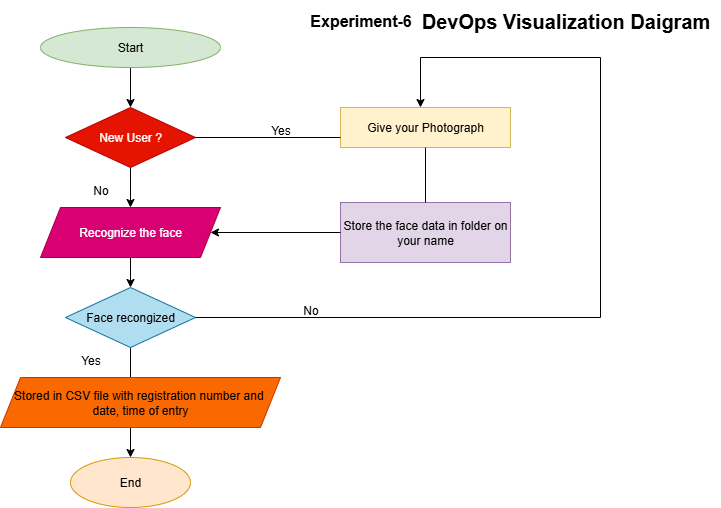

The diagram above was exported from draw.io. Its source (the exported page's mxGraphModel, read from the mxfile embedded in the PNG):
<mxGraphModel dx="1042" dy="562" grid="1" gridSize="10" guides="1" tooltips="1" connect="1" arrows="1" fold="1" page="1" pageScale="1" pageWidth="850" pageHeight="1100" math="0" shadow="0">
  <root>
    <mxCell id="0" />
    <mxCell id="1" parent="0" />
    <mxCell id="inGxQZmgV2ie_gd23lAL-9" value="" style="edgeStyle=orthogonalEdgeStyle;rounded=0;orthogonalLoop=1;jettySize=auto;html=1;" edge="1" parent="1" source="inGxQZmgV2ie_gd23lAL-1" target="inGxQZmgV2ie_gd23lAL-2">
      <mxGeometry relative="1" as="geometry" />
    </mxCell>
    <mxCell id="inGxQZmgV2ie_gd23lAL-1" value="Start" style="ellipse;whiteSpace=wrap;html=1;fillColor=#d5e8d4;strokeColor=#82b366;" vertex="1" parent="1">
      <mxGeometry x="70" y="30" width="180" height="40" as="geometry" />
    </mxCell>
    <mxCell id="inGxQZmgV2ie_gd23lAL-10" value="" style="edgeStyle=orthogonalEdgeStyle;rounded=0;orthogonalLoop=1;jettySize=auto;html=1;" edge="1" parent="1" source="inGxQZmgV2ie_gd23lAL-2" target="inGxQZmgV2ie_gd23lAL-3">
      <mxGeometry relative="1" as="geometry" />
    </mxCell>
    <mxCell id="inGxQZmgV2ie_gd23lAL-2" value="New User ?" style="rhombus;whiteSpace=wrap;html=1;fillColor=#e51400;fontColor=#ffffff;strokeColor=#B20000;" vertex="1" parent="1">
      <mxGeometry x="95" y="110" width="130" height="60" as="geometry" />
    </mxCell>
    <mxCell id="inGxQZmgV2ie_gd23lAL-15" value="" style="edgeStyle=orthogonalEdgeStyle;rounded=0;orthogonalLoop=1;jettySize=auto;html=1;" edge="1" parent="1" source="inGxQZmgV2ie_gd23lAL-3" target="inGxQZmgV2ie_gd23lAL-4">
      <mxGeometry relative="1" as="geometry" />
    </mxCell>
    <mxCell id="inGxQZmgV2ie_gd23lAL-3" value="Recognize the face" style="shape=parallelogram;perimeter=parallelogramPerimeter;whiteSpace=wrap;html=1;fixedSize=1;fillColor=#d80073;fontColor=#ffffff;strokeColor=#A50040;" vertex="1" parent="1">
      <mxGeometry x="70" y="210" width="180" height="50" as="geometry" />
    </mxCell>
    <mxCell id="inGxQZmgV2ie_gd23lAL-16" value="" style="edgeStyle=orthogonalEdgeStyle;rounded=0;orthogonalLoop=1;jettySize=auto;html=1;" edge="1" parent="1" source="inGxQZmgV2ie_gd23lAL-4" target="inGxQZmgV2ie_gd23lAL-6">
      <mxGeometry relative="1" as="geometry" />
    </mxCell>
    <mxCell id="inGxQZmgV2ie_gd23lAL-4" value="Face recongized" style="rhombus;whiteSpace=wrap;html=1;fillColor=#b1ddf0;strokeColor=#10739e;" vertex="1" parent="1">
      <mxGeometry x="95" y="290" width="130" height="60" as="geometry" />
    </mxCell>
    <mxCell id="inGxQZmgV2ie_gd23lAL-5" value="Stored in CSV file with registration number and&amp;nbsp;&lt;div&gt;date, time of entry&lt;/div&gt;" style="shape=parallelogram;perimeter=parallelogramPerimeter;whiteSpace=wrap;html=1;fixedSize=1;fillColor=#fa6800;fontColor=#000000;strokeColor=#C73500;" vertex="1" parent="1">
      <mxGeometry x="30" y="380" width="280" height="50" as="geometry" />
    </mxCell>
    <mxCell id="inGxQZmgV2ie_gd23lAL-6" value="End" style="ellipse;whiteSpace=wrap;html=1;fillColor=#ffe6cc;strokeColor=#d79b00;" vertex="1" parent="1">
      <mxGeometry x="100" y="460" width="120" height="50" as="geometry" />
    </mxCell>
    <mxCell id="inGxQZmgV2ie_gd23lAL-7" value="Give your Photograph" style="rounded=0;whiteSpace=wrap;html=1;fillColor=#fff2cc;strokeColor=#d6b656;" vertex="1" parent="1">
      <mxGeometry x="370" y="110" width="170" height="40" as="geometry" />
    </mxCell>
    <mxCell id="inGxQZmgV2ie_gd23lAL-8" value="Store the face data in folder on your name" style="rounded=0;whiteSpace=wrap;html=1;fillColor=#e1d5e7;strokeColor=#9673a6;" vertex="1" parent="1">
      <mxGeometry x="370" y="205" width="170" height="60" as="geometry" />
    </mxCell>
    <mxCell id="inGxQZmgV2ie_gd23lAL-18" value="" style="endArrow=none;html=1;rounded=0;exitX=1;exitY=0.5;exitDx=0;exitDy=0;entryX=0;entryY=0.75;entryDx=0;entryDy=0;" edge="1" parent="1" source="inGxQZmgV2ie_gd23lAL-2" target="inGxQZmgV2ie_gd23lAL-7">
      <mxGeometry width="50" height="50" relative="1" as="geometry">
        <mxPoint x="400" y="290" as="sourcePoint" />
        <mxPoint x="450" y="240" as="targetPoint" />
      </mxGeometry>
    </mxCell>
    <mxCell id="inGxQZmgV2ie_gd23lAL-19" value="" style="endArrow=none;html=1;rounded=0;entryX=0.5;entryY=1;entryDx=0;entryDy=0;exitX=0.5;exitY=0;exitDx=0;exitDy=0;" edge="1" parent="1" source="inGxQZmgV2ie_gd23lAL-8" target="inGxQZmgV2ie_gd23lAL-7">
      <mxGeometry width="50" height="50" relative="1" as="geometry">
        <mxPoint x="400" y="290" as="sourcePoint" />
        <mxPoint x="450" y="240" as="targetPoint" />
      </mxGeometry>
    </mxCell>
    <mxCell id="inGxQZmgV2ie_gd23lAL-20" value="" style="endArrow=classic;html=1;rounded=0;entryX=1;entryY=0.5;entryDx=0;entryDy=0;exitX=0;exitY=0.5;exitDx=0;exitDy=0;" edge="1" parent="1" source="inGxQZmgV2ie_gd23lAL-8" target="inGxQZmgV2ie_gd23lAL-3">
      <mxGeometry width="50" height="50" relative="1" as="geometry">
        <mxPoint x="400" y="290" as="sourcePoint" />
        <mxPoint x="450" y="240" as="targetPoint" />
      </mxGeometry>
    </mxCell>
    <mxCell id="inGxQZmgV2ie_gd23lAL-21" value="" style="endArrow=classic;html=1;rounded=0;" edge="1" parent="1">
      <mxGeometry width="50" height="50" relative="1" as="geometry">
        <mxPoint x="450" y="60" as="sourcePoint" />
        <mxPoint x="450" y="110" as="targetPoint" />
      </mxGeometry>
    </mxCell>
    <mxCell id="inGxQZmgV2ie_gd23lAL-23" value="" style="endArrow=none;html=1;rounded=0;" edge="1" parent="1">
      <mxGeometry width="50" height="50" relative="1" as="geometry">
        <mxPoint x="630" y="60" as="sourcePoint" />
        <mxPoint x="450" y="60" as="targetPoint" />
      </mxGeometry>
    </mxCell>
    <mxCell id="inGxQZmgV2ie_gd23lAL-24" value="" style="endArrow=none;html=1;rounded=0;" edge="1" parent="1">
      <mxGeometry width="50" height="50" relative="1" as="geometry">
        <mxPoint x="630" y="320" as="sourcePoint" />
        <mxPoint x="630" y="60" as="targetPoint" />
      </mxGeometry>
    </mxCell>
    <mxCell id="inGxQZmgV2ie_gd23lAL-25" value="" style="endArrow=none;html=1;rounded=0;exitX=1;exitY=0.5;exitDx=0;exitDy=0;" edge="1" parent="1" source="inGxQZmgV2ie_gd23lAL-4">
      <mxGeometry width="50" height="50" relative="1" as="geometry">
        <mxPoint x="400" y="290" as="sourcePoint" />
        <mxPoint x="630" y="320" as="targetPoint" />
      </mxGeometry>
    </mxCell>
    <mxCell id="inGxQZmgV2ie_gd23lAL-26" value="&lt;font style=&quot;font-size: 20px;&quot;&gt;&lt;b&gt;DevOps Visualization Daigram&lt;/b&gt;&lt;/font&gt;" style="text;html=1;align=center;verticalAlign=middle;resizable=0;points=[];autosize=1;strokeColor=none;fillColor=none;" vertex="1" parent="1">
      <mxGeometry x="440" y="3" width="310" height="40" as="geometry" />
    </mxCell>
    <mxCell id="inGxQZmgV2ie_gd23lAL-27" value="&lt;font style=&quot;font-size: 16px;&quot;&gt;&lt;b&gt;Experiment-6&lt;/b&gt;&lt;/font&gt;" style="text;html=1;align=center;verticalAlign=middle;resizable=0;points=[];autosize=1;strokeColor=none;fillColor=none;" vertex="1" parent="1">
      <mxGeometry x="330" y="8" width="120" height="30" as="geometry" />
    </mxCell>
    <mxCell id="inGxQZmgV2ie_gd23lAL-28" value="No" style="text;html=1;align=center;verticalAlign=middle;resizable=0;points=[];autosize=1;strokeColor=none;fillColor=none;" vertex="1" parent="1">
      <mxGeometry x="110" y="178" width="40" height="30" as="geometry" />
    </mxCell>
    <mxCell id="inGxQZmgV2ie_gd23lAL-29" value="Yes" style="text;html=1;align=center;verticalAlign=middle;resizable=0;points=[];autosize=1;strokeColor=none;fillColor=none;" vertex="1" parent="1">
      <mxGeometry x="100" y="348" width="40" height="30" as="geometry" />
    </mxCell>
    <mxCell id="inGxQZmgV2ie_gd23lAL-30" value="Yes" style="text;html=1;align=center;verticalAlign=middle;resizable=0;points=[];autosize=1;strokeColor=none;fillColor=none;" vertex="1" parent="1">
      <mxGeometry x="290" y="118" width="40" height="30" as="geometry" />
    </mxCell>
    <mxCell id="inGxQZmgV2ie_gd23lAL-32" value="No" style="text;html=1;align=center;verticalAlign=middle;resizable=0;points=[];autosize=1;strokeColor=none;fillColor=none;" vertex="1" parent="1">
      <mxGeometry x="320" y="298" width="40" height="30" as="geometry" />
    </mxCell>
  </root>
</mxGraphModel>